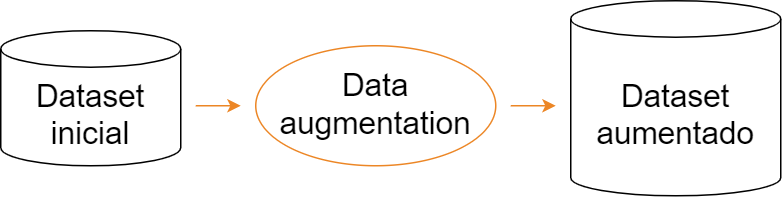

The diagram above was exported from draw.io. Its source (the exported page's mxGraphModel, read from the mxfile embedded in the PNG):
<mxGraphModel dx="599" dy="352" grid="1" gridSize="10" guides="1" tooltips="1" connect="1" arrows="1" fold="1" page="1" pageScale="1" pageWidth="827" pageHeight="1169" background="none" math="0" shadow="0">
  <root>
    <mxCell id="0" />
    <mxCell id="1" parent="0" />
    <mxCell id="gj0MhjJoDmZTxehSbB1f-1" value="Dataset&lt;br style=&quot;font-size: 21px;&quot;&gt;inicial" style="shape=cylinder3;whiteSpace=wrap;html=1;boundedLbl=1;backgroundOutline=1;size=12.13793103448279;fontSize=21;" vertex="1" parent="1">
      <mxGeometry x="40" y="90" width="120" height="90" as="geometry" />
    </mxCell>
    <mxCell id="gj0MhjJoDmZTxehSbB1f-2" value="Dataset&lt;br style=&quot;font-size: 21px&quot;&gt;aumentado" style="shape=cylinder3;whiteSpace=wrap;html=1;boundedLbl=1;backgroundOutline=1;size=12.13793103448279;fontSize=21;" vertex="1" parent="1">
      <mxGeometry x="420" y="70" width="140" height="130" as="geometry" />
    </mxCell>
    <mxCell id="gj0MhjJoDmZTxehSbB1f-3" value="" style="endArrow=classic;html=1;fontSize=21;strokeColor=#EC8625;" edge="1" parent="1">
      <mxGeometry width="50" height="50" relative="1" as="geometry">
        <mxPoint x="170" y="140" as="sourcePoint" />
        <mxPoint x="200" y="140" as="targetPoint" />
      </mxGeometry>
    </mxCell>
    <mxCell id="gj0MhjJoDmZTxehSbB1f-4" value="" style="endArrow=classic;html=1;fontSize=21;strokeColor=#EC8625;" edge="1" parent="1">
      <mxGeometry width="50" height="50" relative="1" as="geometry">
        <mxPoint x="380" y="140" as="sourcePoint" />
        <mxPoint x="410" y="140" as="targetPoint" />
      </mxGeometry>
    </mxCell>
    <mxCell id="gj0MhjJoDmZTxehSbB1f-7" value="Data augmentation" style="ellipse;whiteSpace=wrap;html=1;fontSize=21;strokeColor=#EC8625;spacingBottom=5;" vertex="1" parent="1">
      <mxGeometry x="210" y="100" width="160" height="80" as="geometry" />
    </mxCell>
  </root>
</mxGraphModel>